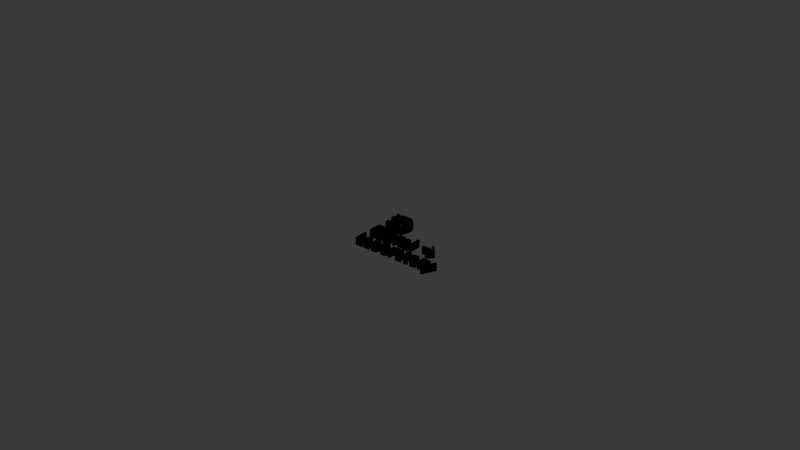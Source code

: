 # Source: Logo.blend  (saved by Blender 4.3.34; exported with 4.5.12 LTS)
import bpy
from mathutils import Matrix  # noqa: F401  (used for matrix-valued properties, if any)

bpy.ops.wm.read_factory_settings(use_empty=True)
scene = bpy.context.scene
scene.name = 'Scene'

# ---- collections
col_file__1__svg = bpy.data.collections.new('file (1).svg'); scene.collection.children.link(col_file__1__svg)

# ---- materials (node trees are filled in below, after node groups)
mat_svgmat_002 = bpy.data.materials.new('SVGMat.002')
mat_svgmat_002.diffuse_color = (0.0, 0.0, 0.0, 1.0)
mat_svgmat_003 = bpy.data.materials.new('SVGMat.003')
mat_svgmat_003.diffuse_color = (0.0, 0.0, 0.0, 1.0)
mat_svgmat_001 = bpy.data.materials.new('SVGMat.001')
mat_svgmat_001.diffuse_color = (0.0, 0.0, 0.0, 1.0)

# ---- material node trees

# ---- world
world_world = bpy.data.worlds.new('World'); scene.world = world_world
world_world.use_nodes = True; world_world.node_tree.nodes.clear()
_N = world_world.node_tree.nodes; _L = world_world.node_tree.links
n0 = _N.new('ShaderNodeOutputWorld'); n0.name = 'World Output'; n0.location = (300, 300)
n1 = _N.new('ShaderNodeBackground'); n1.name = 'Background'; n1.location = (10, 300)
n1.inputs[0].default_value = (0.05088, 0.05088, 0.05088, 1.0)
_L.new(n1.outputs[0], n0.inputs[0])
n0.is_active_output = True
world_world.color = (0.05088, 0.05088, 0.05088)
world_world.sun_shadow_jitter_overblur = 0.0

# ---- curves / text
txt_text = bpy.data.curves.new('Text', 'FONT')
txt_text.dimensions = '2D'
txt_text.body = 'Laboratory\n'
txt_text.materials.append(mat_svgmat_002)
txt_text.extrude = 0.2
txt_text_001 = bpy.data.curves.new('Text.001', 'FONT')
txt_text_001.dimensions = '2D'
txt_text_001.body = 'Digital →\n'
txt_text_001.materials.append(mat_svgmat_003)
txt_text_001.extrude = 0.2
cu_curve = bpy.data.curves.new('Curve', 'CURVE')
cu_curve.dimensions = '2D'
_sp = cu_curve.splines.new('BEZIER'); _sp.bezier_points.add(50)
_sp.bezier_points.foreach_set('co', [0.0824, 0.08126, 0.0, 0.07412, 0.08321, 0.0, 0.0727, 0.08449, 0.0, 0.07273, 0.1071, 0.0, 0.07283, 0.1077, 0.0, 0.0744, 0.1079, 0.0, 0.09457, 0.1079, 0.0, 0.09746, 0.109, 0.0, 0.1025, 0.1139, 0.0, 0.1035, 0.1163, 0.0, 0.1034, 0.136, 0.0, 0.1053, 0.1378, 0.0, 0.131, 0.1378, 0.0, 0.1328, 0.136, 0.0, 0.1328, 0.1105, 0.0, 0.1311, 0.1088, 0.0, 0.1116, 0.1088, 0.0, 0.1092, 0.1078, 0.0, 0.1031, 0.1015, 0.0, 0.1022, 0.09953, 0.0, 0.1022, 0.0912, 0.0, 0.1037, 0.08978, 0.0, 0.142, 0.08992, 0.0, 0.1698, 0.1122, 0.0, 0.1717, 0.1303, 0.0, 0.1627, 0.1561, 0.0, 0.1438, 0.1664, 0.0, 0.1383, 0.1667, 0.0, 0.1035, 0.1667, 0.0, 0.1006, 0.1656, 0.0, 0.09652, 0.1559, 0.0, 0.09664, 0.1392, 0.0, 0.09494, 0.1376, 0.0, 0.068, 0.1376, 0.0, 0.0662, 0.1393, 0.0, 0.0662, 0.1654, 0.0, 0.06797, 0.1671, 0.0, 0.08842, 0.1671, 0.0, 0.09092, 0.1681, 0.0, 0.09541, 0.1724, 0.0, 0.09644, 0.1747, 0.0, 0.09642, 0.1957, 0.0, 0.09825, 0.1976, 0.0, 0.1413, 0.1975, 0.0, 0.1968, 0.1654, 0.0, 0.2061, 0.1374, 0.0, 0.2016, 0.09894, 0.0, 0.1661, 0.06354, 0.0, 0.1394, 0.05886, 0.0, 0.09831, 0.05887, 0.0, 0.09641, 0.06071, 0.0])
_sp.bezier_points.foreach_set('handle_left', [0.09106, 0.07704, 0.0, 0.07699, 0.08316, 0.0, 0.0727, 0.08341, 0.0, 0.07272, 0.09953, 0.0, 0.07279, 0.1075, 0.0, 0.07389, 0.1079, 0.0, 0.08785, 0.1079, 0.0, 0.09664, 0.1082, 0.0, 0.1008, 0.1123, 0.0, 0.1035, 0.1153, 0.0, 0.1035, 0.1294, 0.0, 0.1039, 0.1378, 0.0, 0.1224, 0.1378, 0.0, 0.1328, 0.1374, 0.0, 0.1327, 0.119, 0.0, 0.1324, 0.1088, 0.0, 0.1181, 0.1088, 0.0, 0.1099, 0.1086, 0.0, 0.1051, 0.1036, 0.0, 0.1022, 0.1003, 0.0, 0.1023, 0.09398, 0.0, 0.1027, 0.08977, 0.0, 0.1292, 0.08945, 0.0, 0.1657, 0.09712, 0.0, 0.172, 0.1242, 0.0, 0.169, 0.1487, 0.0, 0.1514, 0.1653, 0.0, 0.1402, 0.1667, 0.0, 0.1151, 0.1667, 0.0, 0.1015, 0.1663, 0.0, 0.09626, 0.16, 0.0, 0.09657, 0.1448, 0.0, 0.09621, 0.1376, 0.0, 0.07698, 0.1376, 0.0, 0.06619, 0.1379, 0.0, 0.06625, 0.1567, 0.0, 0.06661, 0.1671, 0.0, 0.08161, 0.1671, 0.0, 0.0902, 0.1674, 0.0, 0.09387, 0.171, 0.0, 0.09645, 0.1737, 0.0, 0.09642, 0.1887, 0.0, 0.09643, 0.1976, 0.0, 0.1269, 0.198, 0.0, 0.1842, 0.1862, 0.0, 0.205, 0.1474, 0.0, 0.2064, 0.1114, 0.0, 0.1832, 0.07004, 0.0, 0.1486, 0.05885, 0.0, 0.112, 0.05887, 0.0, 0.09656, 0.05888, 0.0])
_sp.bezier_points.foreach_set('handle_right', [0.07968, 0.08241, 0.0, 0.07329, 0.08322, 0.0, 0.07274, 0.09201, 0.0, 0.07273, 0.1073, 0.0, 0.07337, 0.108, 0.0, 0.08112, 0.1079, 0.0, 0.09575, 0.1079, 0.0, 0.09911, 0.1107, 0.0, 0.1032, 0.1146, 0.0, 0.1035, 0.1228, 0.0, 0.1034, 0.1374, 0.0, 0.1138, 0.1378, 0.0, 0.1324, 0.1378, 0.0, 0.1327, 0.1275, 0.0, 0.1328, 0.1092, 0.0, 0.1246, 0.1089, 0.0, 0.1106, 0.1089, 0.0, 0.1072, 0.1057, 0.0, 0.1025, 0.101, 0.0, 0.1023, 0.09675, 0.0, 0.1022, 0.09005, 0.0, 0.1165, 0.08981, 0.0, 0.1553, 0.09042, 0.0, 0.1714, 0.1181, 0.0, 0.1713, 0.1398, 0.0, 0.1577, 0.162, 0.0, 0.142, 0.1667, 0.0, 0.1267, 0.1667, 0.0, 0.1023, 0.1667, 0.0, 0.09725, 0.1631, 0.0, 0.09687, 0.1503, 0.0, 0.09666, 0.1379, 0.0, 0.08596, 0.1376, 0.0, 0.06669, 0.1376, 0.0, 0.06626, 0.148, 0.0, 0.06619, 0.1667, 0.0, 0.07479, 0.1671, 0.0, 0.08944, 0.1671, 0.0, 0.09237, 0.1696, 0.0, 0.09613, 0.173, 0.0, 0.09641, 0.1817, 0.0, 0.09643, 0.1976, 0.0, 0.1126, 0.1976, 0.0, 0.1653, 0.1967, 0.0, 0.202, 0.1568, 0.0, 0.2076, 0.1243, 0.0, 0.1951, 0.08189, 0.0, 0.1575, 0.06027, 0.0, 0.1257, 0.05889, 0.0, 0.09648, 0.05887, 0.0, 0.09565, 0.07016, 0.0])
_sp.use_cyclic_u = True
_sp = cu_curve.splines.new('BEZIER'); _sp.bezier_points.add(8)
_sp.bezier_points.foreach_set('co', [0.1144, 0.1318, 0.0, 0.1116, 0.1318, 0.0, 0.1102, 0.1303, 0.0, 0.1102, 0.1163, 0.0, 0.1115, 0.1149, 0.0, 0.1246, 0.1149, 0.0, 0.1261, 0.1164, 0.0, 0.1261, 0.1302, 0.0, 0.1244, 0.1318, 0.0])
_sp.bezier_points.foreach_set('handle_left', [0.118, 0.1318, 0.0, 0.1126, 0.1317, 0.0, 0.1102, 0.1314, 0.0, 0.1102, 0.121, 0.0, 0.1104, 0.1149, 0.0, 0.1202, 0.1149, 0.0, 0.1261, 0.1153, 0.0, 0.126, 0.1256, 0.0, 0.1257, 0.1318, 0.0])
_sp.bezier_points.foreach_set('handle_right', [0.1135, 0.1318, 0.0, 0.1106, 0.1318, 0.0, 0.1102, 0.1256, 0.0, 0.1102, 0.1153, 0.0, 0.1159, 0.1149, 0.0, 0.1257, 0.1149, 0.0, 0.126, 0.121, 0.0, 0.1261, 0.1314, 0.0, 0.1212, 0.1317, 0.0])
_sp.use_cyclic_u = True
cu_curve.materials.append(mat_svgmat_001)
cu_curve.extrude = 0.02
cu_curve.fill_mode = 'BOTH'
cu_curve_001 = bpy.data.curves.new('Curve.001', 'CURVE')
cu_curve_001.dimensions = '2D'
_sp = cu_curve_001.splines.new('BEZIER'); _sp.bezier_points.add(3)
_sp.bezier_points.foreach_set('co', [0.06859, 0.1789, 0.0, 0.07552, 0.1974, 0.0, 0.08978, 0.1885, 0.0, 0.08005, 0.1745, 0.0])
_sp.bezier_points.foreach_set('handle_left', [0.07166, 0.1753, 0.0, 0.0671, 0.1958, 0.0, 0.08845, 0.1947, 0.0, 0.08687, 0.1756, 0.0])
_sp.bezier_points.foreach_set('handle_right', [0.0634, 0.1859, 0.0, 0.08265, 0.1988, 0.0, 0.09122, 0.1818, 0.0, 0.07545, 0.1738, 0.0])
_sp.use_cyclic_u = True
_sp = cu_curve_001.splines.new('BEZIER'); _sp.bezier_points.add(4)
_sp.bezier_points.foreach_set('co', [0.07396, 0.1894, 0.0, 0.07297, 0.1867, 0.0, 0.07849, 0.1804, 0.0, 0.08313, 0.1845, 0.0, 0.08027, 0.1911, 0.0])
_sp.bezier_points.foreach_set('handle_left', [0.07587, 0.1916, 0.0, 0.0731, 0.1877, 0.0, 0.0753, 0.1801, 0.0, 0.08273, 0.1824, 0.0, 0.08263, 0.19, 0.0])
_sp.bezier_points.foreach_set('handle_right', [0.07326, 0.1887, 0.0, 0.07249, 0.1833, 0.0, 0.08072, 0.1806, 0.0, 0.08369, 0.1875, 0.0, 0.07808, 0.1921, 0.0])
_sp.use_cyclic_u = True
cu_curve_001.materials.append(mat_svgmat_002)
cu_curve_001.extrude = 0.02
cu_curve_001.fill_mode = 'BOTH'

# ---- objects
ob_text = bpy.data.objects.new('Text', txt_text)
ob_text_001 = bpy.data.objects.new('Text.001', txt_text_001)
ob_curve = bpy.data.objects.new('Curve', cu_curve)
ob_curve_001 = bpy.data.objects.new('Curve.001', cu_curve_001)

# ---- transforms, parenting, visibility, modifiers, constraints
ob_text.location = (0.0, -1.0, 0.0)
ob_text_001.location = (0.0, 0.0, 0.0)
ob_curve.location = (-0.6, 0.4, 0.0)
ob_curve.scale = (9.014, 9.014, 9.014)
ob_curve_001.location = (-0.6, 0.4, 0.0)
ob_curve_001.scale = (9.014, 9.014, 9.014)

# ---- collection membership
scene.collection.objects.link(ob_text)
scene.collection.objects.link(ob_text_001)
col_file__1__svg.objects.link(ob_curve)
col_file__1__svg.objects.link(ob_curve_001)

# ---- scene / render settings (as saved in the file)
scene.frame_start = 1; scene.frame_end = 250; scene.frame_set(1)
scene.render.engine = 'BLENDER_EEVEE_NEXT'
bpy.context.view_layer.update()

# ---- added for rendering (the .blend has no active camera and no usable light): camera, sun
cam_auto = bpy.data.cameras.new('AutoCamera')
cam_auto.lens = 50.0
cam_auto.sensor_width = 36.0
cam_auto.clip_end = 1000.0
ob_auto_camera = bpy.data.objects.new('AutoCamera', cam_auto)
scene.collection.objects.link(ob_auto_camera)
ob_auto_camera.location = (30.8734, -34.7393, 24.1968)
ob_auto_camera.rotation_euler = (1.09748, -7.21219e-08, 0.694738)
scene.camera = ob_auto_camera
light_auto_sun = bpy.data.lights.new('AutoSun', 'SUN')
light_auto_sun.energy = 3.0
light_auto_sun.angle = 0.0523599
ob_auto_sun = bpy.data.objects.new('AutoSun', light_auto_sun)
scene.collection.objects.link(ob_auto_sun)
ob_auto_sun.rotation_euler = (0.872665, 0.174533, 0.523599)
bpy.context.view_layer.update()
